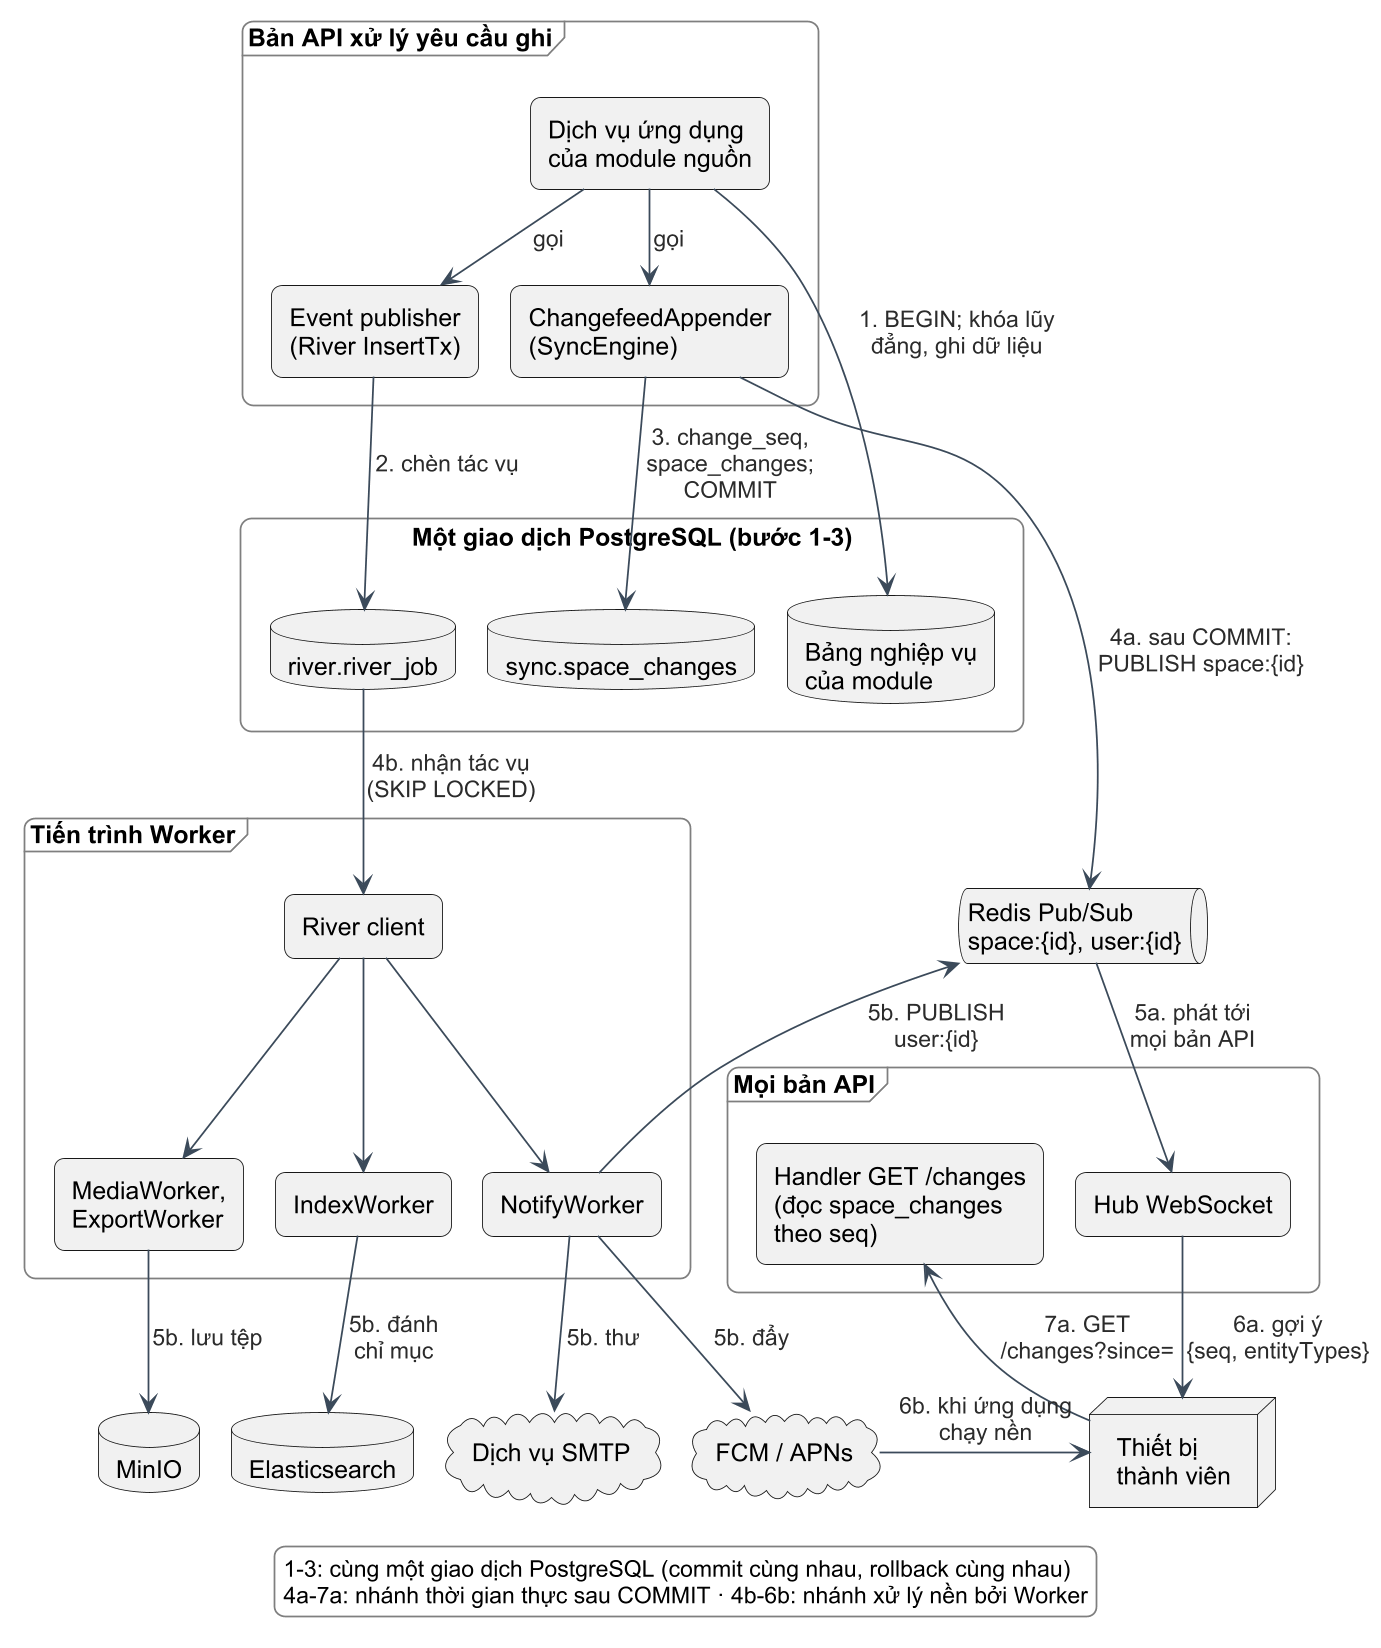

The diagram above was rendered by PlantUML. Its source (embedded in the PNG):
@startuml c3-03-giao-tiep-su-kien
!include _style-c3.iuml
top to bottom direction
skinparam componentStyle rectangle
skinparam nodesep 40
skinparam ranksep 55

frame "Bản API xử lý yêu cầu ghi" as APIW {
  component "Dịch vụ ứng dụng\ncủa module nguồn" as SRC
  component "Event publisher\n(River InsertTx)" as PUB
  component "ChangefeedAppender\n(SyncEngine)" as CF
}

rectangle "Một giao dịch PostgreSQL (bước 1-3)" as TX {
  database "river.river_job" as RJ
  database "Bảng nghiệp vụ\ncủa module" as TBL
  database "sync.space_changes" as SC
}

queue "Redis Pub/Sub\nspace:{id}, user:{id}" as RPS

frame "Mọi bản API" as APIS {
  component "Handler GET /changes\n(đọc space_changes\ntheo seq)" as CH
  component "Hub WebSocket" as HUB
}

frame "Tiến trình Worker" as WK {
  component "River client" as RC
  component "MediaWorker,\nExportWorker" as MW
  component "IndexWorker" as IW
  component "NotifyWorker" as NW
}

database "MinIO" as MINIO
database "Elasticsearch" as ES
cloud "Dịch vụ SMTP" as SMTP
cloud "FCM / APNs" as FCM
node "Thiết bị\nthành viên" as DEV

SRC -down-> PUB : gọi
SRC -down-> CF : gọi
PUB -[hidden]right- CF
SRC -down-> TBL : 1. BEGIN; khóa lũy\nđẳng, ghi dữ liệu
PUB -down-> RJ : 2. chèn tác vụ
CF -down-> SC : 3. change_seq,\nspace_changes;\nCOMMIT
CF -down-> RPS : 4a. sau COMMIT:\nPUBLISH space:{id}
RPS -down-> HUB : 5a. phát tới\nmọi bản API
HUB -down-> DEV : 6a. gợi ý\n{seq, entityTypes}
DEV -up-> CH : 7a. GET\n/changes?since=

RJ -[hidden]right- TBL
TBL -[hidden]right- SC
CH -[hidden]right- HUB
RJ -down-> RC : 4b. nhận tác vụ\n(SKIP LOCKED)
RC -down-> MW
RC -down-> IW
RC -down-> NW
MW -down-> MINIO : 5b. lưu tệp
IW -down-> ES : 5b. đánh\nchỉ mục
NW -down-> SMTP : 5b. thư
NW -down-> FCM : 5b. đẩy
NW -up-> RPS : 5b. PUBLISH\nuser:{id}
FCM -right-> DEV : 6b. khi ứng dụng\nchạy nền
MINIO -[hidden]right- ES
ES -[hidden]right- SMTP
SMTP -[hidden]right- FCM
MW -[hidden]right- IW
IW -[hidden]right- NW

legend bottom
  1-3: cùng một giao dịch PostgreSQL (commit cùng nhau, rollback cùng nhau)
  4a-7a: nhánh thời gian thực sau COMMIT · 4b-6b: nhánh xử lý nền bởi Worker
endlegend
@enduml